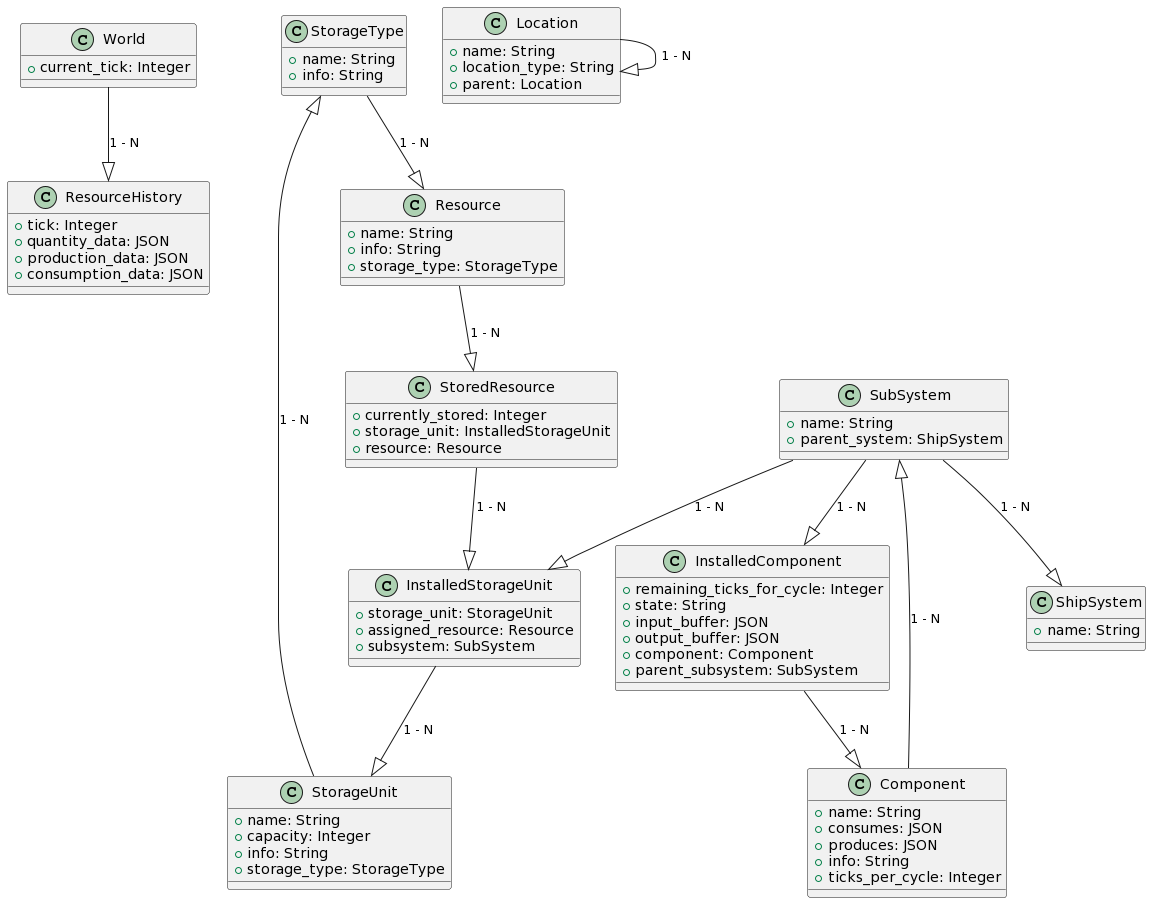

The diagram above was rendered by PlantUML. Its source (embedded in the PNG):
@startuml
!define RECTANGLE class

RECTANGLE World {
  +current_tick: Integer
}

RECTANGLE ResourceHistory {
  +tick: Integer
  +quantity_data: JSON
  +production_data: JSON
  +consumption_data: JSON
}

RECTANGLE StorageType {
  +name: String
  +info: String
}

RECTANGLE Resource {
  +name: String
  +info: String
  +storage_type: StorageType
}

RECTANGLE ShipSystem {
  +name: String
}

RECTANGLE SubSystem {
  +name: String
  +parent_system: ShipSystem
}

RECTANGLE Component {
  +name: String
  +consumes: JSON
  +produces: JSON
  +info: String
  +ticks_per_cycle: Integer
}

RECTANGLE InstalledComponent {
  +remaining_ticks_for_cycle: Integer
  +state: String
  +input_buffer: JSON
  +output_buffer: JSON
  +component: Component
  +parent_subsystem: SubSystem
}

RECTANGLE StorageUnit {
  +name: String
  +capacity: Integer
  +info: String
  +storage_type: StorageType
}

RECTANGLE Location {
  +name: String
  +location_type: String
  +parent: Location
}

RECTANGLE InstalledStorageUnit {
  +storage_unit: StorageUnit
  +assigned_resource: Resource
  +subsystem: SubSystem
}

RECTANGLE StoredResource {
  +currently_stored: Integer
  +storage_unit: InstalledStorageUnit
  +resource: Resource
}

World --|> ResourceHistory: 1 - N
StorageType --|> Resource: 1 - N
Resource --|> StoredResource: 1 - N
StoredResource --|> InstalledStorageUnit: 1 - N
InstalledStorageUnit --|> StorageUnit: 1 - N
StorageUnit --|> StorageType: 1 - N
SubSystem --|> InstalledStorageUnit: 1 - N
SubSystem --|> InstalledComponent: 1 - N
InstalledComponent --|> Component: 1 - N
Component --|> SubSystem: 1 - N
SubSystem --|> ShipSystem: 1 - N
Location --|> Location: 1 - N
@enduml